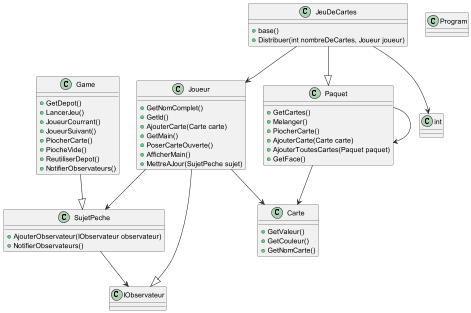

The diagram above was rendered by PlantUML. Its source (embedded in the PNG):
@startuml
class Game {
    + GetDepot()
    + LancerJeu()
    + JoueurCourrant()
    + JoueurSuivant()
    + PiocherCarte()
    + PiocheVide()
    + ReutiliserDepot()
    + NotifierObservateurs()
}

class SujetPeche {
    + AjouterObservateur(IObservateur observateur)
    + NotifierObservateurs()
}

class Program {
}

class Carte {
    + GetValeur()
    + GetCouleur()
    + GetNomCarte()
}

class JeuDeCartes {
    + base()
    + Distribuer(int nombreDeCartes, Joueur joueur)
}

class Joueur {
    + GetNomComplet()
    + GetId()
    + AjouterCarte(Carte carte)
    + GetMain()
    + PoserCarteOuverte()
    + AfficherMain()
    + MettreAJour(SujetPeche sujet)
}

class Paquet {
    + GetCartes()
    + Melanger()
    + PiocherCarte()
    + AjouterCarte(Carte carte)
    + AjouterToutesCartes(Paquet paquet)
    + GetFace()
}

Game --|> SujetPeche
SujetPeche --> IObservateur
JeuDeCartes --|> Paquet
JeuDeCartes --> int
JeuDeCartes --> Joueur
Joueur --|> IObservateur
Joueur --> Carte
Joueur --> SujetPeche
Paquet --> Carte
Paquet --> Paquet
@enduml